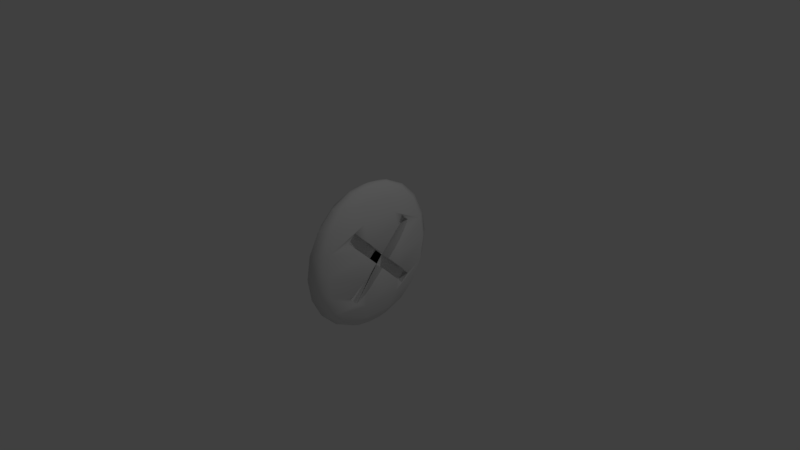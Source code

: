 # Source: cross.blend  (saved by Blender 2.79.0; exported with 4.5.12 LTS)
import bpy
from mathutils import Matrix  # noqa: F401  (used for matrix-valued properties, if any)

bpy.ops.wm.read_factory_settings(use_empty=True)
scene = bpy.context.scene
scene.name = 'Scene'

# ---- collections
col_collection_1 = bpy.data.collections.new('Collection 1'); scene.collection.children.link(col_collection_1)

# ---- materials (node trees are filled in below, after node groups)
mat_material_001 = bpy.data.materials.new('Material.001')
mat_material_001.alpha_threshold = 0.0
mat_material_001.use_transparent_shadow = False
mat_material_001.roughness = 0.5

# ---- material node trees

# ---- world
world_world = bpy.data.worlds.new('World'); scene.world = world_world
world_world.color = (0.05088, 0.05088, 0.05088)
world_world.use_sun_shadow = False
world_world.sun_shadow_jitter_overblur = 0.0
world_world.cycles.sampling_method = 'MANUAL'

# ---- cameras
cam_camera = bpy.data.cameras.new('Camera')
cam_camera.clip_end = 100.0
cam_camera.lens = 35.0
cam_camera.sensor_width = 32.0
cam_camera.sensor_height = 18.0
cam_camera.ortho_scale = 7.314
cam_camera.dof.focus_distance = 0.0
cam_camera.dof.aperture_fstop = 128.0

# ---- lights
light_lamp = bpy.data.lights.new('Lamp', 'POINT')
light_lamp.transmission_factor = 0.0
light_lamp.cutoff_distance = 30.0
light_lamp.energy = 100.0
light_lamp.shadow_buffer_clip_start = 1.001
light_lamp.shadow_soft_size = 0.1
light_lamp.shadow_maximum_resolution = 0.006
light_lamp.use_absolute_resolution = True

# ---- meshes
me_sphere = bpy.data.meshes.new('Sphere')
me_sphere.from_pydata([(0.4374, 0.4999, -0.3942), (0.4374, 0.3942, -0.4999), (0.4374, -0.3942, 0.4999), (0.4374, -0.4999, 0.3942), (0.4374, -0.3942, -0.4999), (0.4374, -0.4999, -0.3942), (0.4374, 0.4999, 0.3942), (0.4374, 0.3942, 0.4999), (0.0, 0.9511, -0.309), (0.0, 0.5878, -0.809), (0.1816, 0.25, 0.9511), (0.3455, 0.4755, 0.809), (0.4755, 0.6545, 0.5878), (0.559, 0.7694, 0.309), (0.5878, 0.809, -4.371e-08), (0.559, 0.7694, -0.309), (0.4755, 0.6545, -0.5878), (0.3455, 0.4755, -0.809), (0.1816, 0.25, -0.9511), (0.2939, 0.09549, 0.9511), (0.559, 0.1816, 0.809), (0.7694, 0.25, 0.5878), (0.9511, 0.309, -4.371e-08), (0.7694, 0.25, -0.5878), (0.559, 0.1816, -0.809), (0.2939, 0.09549, -0.9511), (0.2939, -0.09549, 0.9511), (0.559, -0.1816, 0.809), (0.7694, -0.25, 0.5878), (0.9511, -0.309, -4.371e-08), (0.7694, -0.25, -0.5878), (0.559, -0.1816, -0.809), (0.2939, -0.09549, -0.9511), (0.1816, -0.25, 0.9511), (0.3455, -0.4755, 0.809), (0.4755, -0.6545, 0.5878), (0.559, -0.7694, 0.309), (0.5878, -0.809, -4.371e-08), (0.559, -0.7694, -0.309), (0.4755, -0.6545, -0.5878), (0.3455, -0.4755, -0.809), (0.1816, -0.25, -0.9511), (2.761e-08, -0.309, 0.9511), (7.232e-08, -0.5878, 0.809), (-1.709e-08, -0.809, 0.5878), (1.021e-07, -0.9511, 0.309), (1.319e-07, -1.0, -4.371e-08), (-4.689e-08, -0.9511, -0.309), (-1.709e-08, -0.809, -0.5878), (7.232e-08, -0.5878, -0.809), (1.271e-08, -0.309, -0.9511), (-1.915e-07, -5.895e-07, 1.0), (-0.1816, -0.25, 0.9511), (-0.3455, -0.4755, 0.809), (-0.4755, -0.6545, 0.5878), (-0.559, -0.7694, 0.309), (-0.5878, -0.809, -4.371e-08), (-0.559, -0.7694, -0.309), (-0.4755, -0.6545, -0.5878), (-0.3455, -0.4755, -0.809), (-0.1816, -0.25, -0.9511), (-0.2939, -0.09549, 0.9511), (-0.559, -0.1816, 0.809), (-0.7694, -0.25, 0.5878), (-0.9045, -0.2939, 0.309), (-0.9511, -0.309, -4.371e-08), (-0.9045, -0.2939, -0.309), (-0.7694, -0.25, -0.5878), (-0.559, -0.1816, -0.809), (-0.2939, -0.09549, -0.9511), (-0.2939, 0.09549, 0.9511), (-0.559, 0.1816, 0.809), (-0.7694, 0.25, 0.5878), (-0.9045, 0.2939, 0.309), (-0.9511, 0.309, -4.371e-08), (-0.9045, 0.2939, -0.309), (-0.7694, 0.25, -0.5878), (-0.559, 0.1816, -0.809), (-0.2939, 0.09549, -0.9511), (-0.1816, 0.25, 0.9511), (-0.3455, 0.4755, 0.809), (-0.4755, 0.6545, 0.5878), (-0.559, 0.7694, 0.309), (-0.5878, 0.809, -4.371e-08), (-0.559, 0.7694, -0.309), (-0.4755, 0.6545, -0.5878), (-0.3455, 0.4755, -0.809), (-0.1816, 0.25, -0.9511), (-1.709e-08, 0.309, 0.9511), (-1.065e-07, 0.5878, 0.809), (-1.709e-08, 0.809, 0.5878), (-1.065e-07, 0.9511, 0.309), (-1.959e-07, 1.0, -4.371e-08), (-1.709e-08, 0.809, -0.5878), (-1.709e-08, 0.309, -0.9511), (0.0, -3.258e-07, -1.0), (0.8167, 0.4147, 0.309), (0.7038, 0.4999, 0.3942), (0.9219, 0.2995, 0.1939), (0.9511, 0.1057, -4.371e-08), (0.9045, -0.2033, -0.309), (0.8666, -0.2816, -0.3873), (0.7173, -0.3942, -0.4999), (0.7038, -0.4999, -0.3942), (0.7173, 0.3942, 0.4999), (0.8666, 0.2816, 0.3872), (0.9511, -0.1057, -4.371e-08), (0.9045, 0.2033, 0.309), (0.9219, -0.2995, -0.1939), (0.8167, -0.4147, -0.309), (0.7038, 0.4999, -0.3942), (0.7173, 0.3942, -0.4999), (0.9351, -1.49e-08, -0.1057), (0.9045, 0.2033, -0.309), (0.9219, -0.2995, 0.1939), (0.7038, -0.4999, 0.3942), (0.8167, -0.4147, 0.309), (0.8666, 0.2816, -0.3872), (0.4374, -0.1057, 2.98e-08), (0.4374, 0.0, -0.1057), (0.4374, 2.98e-08, 0.1057), (0.4374, 0.0, 0.0), (0.4374, 0.1057, 0.0), (0.9219, 0.2995, -0.1939), (0.8167, 0.4147, -0.309), (0.9351, 0.0, 0.1057), (0.9045, -0.2033, 0.309), (0.8666, -0.2816, 0.3873), (0.7173, -0.3942, 0.4999), (0.4374, 0.05908, 0.04659), (0.4374, -0.05908, -0.04659), (0.4374, 0.04659, -0.05908), (0.4374, -0.04659, 0.05908)], [], [(0, 129, 120, 2, 3, 130, 119, 1), (2, 128, 115, 3), (2, 120, 125, 126, 127, 128), (4, 131, 122, 6, 7, 132, 118, 5), (6, 97, 104, 7), (6, 122, 99, 98, 96, 97), (90, 89, 11, 12), (95, 94, 18), (93, 8, 15, 16), (91, 90, 12, 13), (88, 51, 10), (9, 93, 16, 17), (92, 91, 13, 14), (89, 88, 10, 11), (94, 9, 17, 18), (8, 92, 14, 15), (12, 11, 20, 21), (95, 18, 25), (16, 15, 124, 110, 111, 117, 23), (13, 12, 21, 105, 104, 97, 96), (10, 51, 19), (17, 16, 23, 24), (14, 13, 96, 98, 22), (11, 10, 19, 20), (18, 17, 24, 25), (15, 14, 22, 123, 124), (21, 20, 27, 28), (95, 25, 32), (23, 117, 113, 100, 101, 30), (19, 51, 26), (24, 23, 30, 31), (22, 98, 99), (20, 19, 26, 27), (25, 24, 31, 32), (27, 26, 33, 34), (32, 31, 40, 41), (28, 27, 34, 35), (95, 32, 41), (30, 101, 102, 103, 109, 38, 39), (26, 51, 33), (31, 30, 39, 40), (29, 114, 116, 36, 37), (40, 39, 48, 49), (37, 36, 45, 46), (34, 33, 42, 43), (41, 40, 49, 50), (38, 37, 46, 47), (35, 34, 43, 44), (95, 41, 50), (39, 38, 47, 48), (36, 35, 44, 45), (33, 51, 42), (45, 44, 54, 55), (42, 51, 52), (49, 48, 58, 59), (46, 45, 55, 56), (43, 42, 52, 53), (50, 49, 59, 60), (47, 46, 56, 57), (44, 43, 53, 54), (95, 50, 60), (48, 47, 57, 58), (58, 57, 66, 67), (55, 54, 63, 64), (52, 51, 61), (59, 58, 67, 68), (56, 55, 64, 65), (53, 52, 61, 62), (60, 59, 68, 69), (57, 56, 65, 66), (54, 53, 62, 63), (95, 60, 69), (63, 62, 71, 72), (95, 69, 78), (67, 66, 75, 76), (64, 63, 72, 73), (61, 51, 70), (68, 67, 76, 77), (65, 64, 73, 74), (62, 61, 70, 71), (69, 68, 77, 78), (66, 65, 74, 75), (78, 77, 86, 87), (75, 74, 83, 84), (72, 71, 80, 81), (95, 78, 87), (76, 75, 84, 85), (73, 72, 81, 82), (70, 51, 79), (77, 76, 85, 86), (74, 73, 82, 83), (71, 70, 79, 80), (83, 82, 91, 92), (80, 79, 88, 89), (87, 86, 9, 94), (84, 83, 92, 8), (81, 80, 89, 90), (95, 87, 94), (85, 84, 8, 93), (82, 81, 90, 91), (79, 51, 88), (86, 85, 93, 9), (109, 108, 29, 37, 38), (103, 5, 118, 106, 108, 109), (108, 106, 29), (107, 105, 21, 28, 127, 126), (102, 4, 5, 103), (111, 1, 119, 112, 113, 117), (119, 130, 3, 115, 116, 114, 106, 118), (110, 0, 1, 111), (112, 119, 122, 131, 4, 102, 101, 100), (113, 112, 100), (99, 123, 22), (114, 29, 106), (126, 125, 107), (116, 115, 128, 127, 28, 35, 36), (120, 129, 0, 110, 124, 123, 99, 122), (125, 120, 118, 132, 7, 104, 105, 107)])
me_sphere.polygons.foreach_set('use_smooth', [True] * 118)
_uv = me_sphere.uv_layers.new(name='UVMap')
_uv.uv.foreach_set('vector', [0.7185, 0.796, 0.5722, 0.796, 0.5526, 0.796, 0.4217, 0.796, 0.4217, 0.761, 0.5681, 0.761, 0.5877, 0.761, 0.7185, 0.761, 0.3286, 0.8778, 0.3286, 0.8121, 0.3038, 0.8153, 0.3038, 0.8778, 0.3286, 0.8778, 0.4212, 0.8778, 0.4212, 0.761, 0.3734, 0.7682, 0.3551, 0.7771, 0.3286, 0.8121, 0.7185, 0.8317, 0.5722, 0.8317, 0.5526, 0.8317, 0.4217, 0.8317, 0.4217, 0.7966, 0.5681, 0.7966, 0.5877, 0.7966, 0.7185, 0.7966, 0.8815, 0.02509, 0.819, 0.02509, 0.8158, 0.0002879, 0.8815, 0.0002879, 0.8815, 0.02509, 0.8815, 0.1176, 0.761, 0.1176, 0.7678, 0.07212, 0.7925, 0.04509, 0.819, 0.02509, 0.431, 0.7241, 0.4615, 0.6821, 0.5426, 0.7085, 0.5426, 0.7604, 0.1809, 0.5705, 0.1382, 0.6292, 0.1809, 0.643, 0.9997, 0.5186, 0.9343, 0.5186, 0.9343, 0.6498, 0.9997, 0.6302, 0.7892, 0.5186, 0.7238, 0.5186, 0.7238, 0.6302, 0.7892, 0.6498, 0.5, 0.6292, 0.5426, 0.5705, 0.5426, 0.643, 0.09979, 0.6821, 0.06927, 0.7241, 0.1809, 0.7604, 0.1809, 0.7085, 0.8618, 0.5186, 0.7892, 0.5186, 0.7892, 0.6498, 0.8618, 0.6565, 0.4615, 0.6821, 0.5, 0.6292, 0.5426, 0.643, 0.5426, 0.7085, 0.1382, 0.6292, 0.09979, 0.6821, 0.1809, 0.7085, 0.1809, 0.643, 0.9343, 0.5186, 0.8618, 0.5186, 0.8618, 0.6565, 0.9343, 0.6498, 0.5426, 0.7604, 0.5426, 0.7085, 0.6237, 0.6821, 0.6542, 0.7241, 0.1809, 0.5705, 0.1809, 0.643, 0.2235, 0.6292, 0.3281, 0.3438, 0.2627, 0.3708, 0.2627, 0.2875, 0.2827, 0.3075, 0.3075, 0.2827, 0.2811, 0.2563, 0.3281, 0.2488, 0.1176, 0.3708, 0.05221, 0.3438, 0.05221, 0.2488, 0.09928, 0.2563, 0.07284, 0.2827, 0.09764, 0.3075, 0.1176, 0.2875, 0.5426, 0.643, 0.5426, 0.5705, 0.5853, 0.6292, 0.1809, 0.7085, 0.1809, 0.7604, 0.2925, 0.7241, 0.262, 0.6821, 0.1902, 0.3801, 0.1176, 0.3708, 0.1176, 0.2875, 0.1447, 0.2605, 0.1902, 0.2627, 0.5426, 0.7085, 0.5426, 0.643, 0.5853, 0.6292, 0.6237, 0.6821, 0.1809, 0.643, 0.1809, 0.7085, 0.262, 0.6821, 0.2235, 0.6292, 0.2627, 0.3708, 0.1902, 0.3801, 0.1902, 0.2627, 0.2357, 0.2605, 0.2627, 0.2875, 0.05221, 0.2488, 0.0002879, 0.2328, 0.0002879, 0.1475, 0.05221, 0.1315, 0.1809, 0.5705, 0.2235, 0.6292, 0.2499, 0.5929, 0.3281, 0.2488, 0.2811, 0.2563, 0.2627, 0.2379, 0.2627, 0.1424, 0.2811, 0.1241, 0.3281, 0.1315, 0.5853, 0.6292, 0.5426, 0.5705, 0.6116, 0.5929, 0.3801, 0.2328, 0.3281, 0.2488, 0.3281, 0.1315, 0.3801, 0.1475, 0.1902, 0.2627, 0.1447, 0.2605, 0.1902, 0.215, 0.6237, 0.6821, 0.5853, 0.6292, 0.6116, 0.5929, 0.6738, 0.6131, 0.2235, 0.6292, 0.262, 0.6821, 0.3121, 0.6131, 0.2499, 0.5929, 0.6738, 0.6131, 0.6116, 0.5929, 0.6116, 0.5481, 0.6738, 0.5279, 0.2499, 0.5929, 0.3121, 0.6131, 0.3121, 0.5279, 0.2499, 0.5481, 0.7232, 0.6292, 0.6738, 0.6131, 0.6738, 0.5279, 0.7232, 0.5118, 0.1809, 0.5705, 0.2499, 0.5929, 0.2499, 0.5481, 0.3281, 0.1315, 0.2811, 0.1241, 0.3075, 0.09764, 0.2827, 0.07284, 0.2627, 0.09284, 0.2627, 0.009581, 0.3281, 0.03655, 0.6116, 0.5929, 0.5426, 0.5705, 0.6116, 0.5481, 0.3121, 0.6131, 0.3615, 0.6292, 0.3615, 0.5118, 0.3121, 0.5279, 0.1902, 0.1176, 0.1447, 0.1199, 0.1176, 0.09284, 0.1176, 0.009581, 0.1902, 0.0002879, 0.3121, 0.5279, 0.3615, 0.5118, 0.2925, 0.4169, 0.262, 0.4589, 0.8618, 0.933, 0.7892, 0.9263, 0.7892, 0.7951, 0.8618, 0.7951, 0.6738, 0.5279, 0.6116, 0.5481, 0.5853, 0.5118, 0.6237, 0.4589, 0.2499, 0.5481, 0.3121, 0.5279, 0.262, 0.4589, 0.2235, 0.5118, 0.9343, 0.9263, 0.8618, 0.933, 0.8618, 0.7951, 0.9343, 0.7951, 0.7232, 0.5118, 0.6738, 0.5279, 0.6237, 0.4589, 0.6542, 0.4169, 0.1809, 0.5705, 0.2499, 0.5481, 0.2235, 0.5118, 0.9997, 0.9067, 0.9343, 0.9263, 0.9343, 0.7951, 0.9997, 0.7951, 0.7892, 0.9263, 0.7238, 0.9067, 0.7238, 0.7951, 0.7892, 0.7951, 0.6116, 0.5481, 0.5426, 0.5705, 0.5853, 0.5118, 0.7892, 0.7951, 0.7238, 0.7951, 0.7238, 0.6835, 0.7892, 0.6639, 0.5853, 0.5118, 0.5426, 0.5705, 0.5426, 0.498, 0.262, 0.4589, 0.2925, 0.4169, 0.1809, 0.3806, 0.1809, 0.4326, 0.8618, 0.7951, 0.7892, 0.7951, 0.7892, 0.6639, 0.8618, 0.6571, 0.6237, 0.4589, 0.5853, 0.5118, 0.5426, 0.498, 0.5426, 0.4326, 0.2235, 0.5118, 0.262, 0.4589, 0.1809, 0.4326, 0.1809, 0.498, 0.9343, 0.7951, 0.8618, 0.7951, 0.8618, 0.6571, 0.9343, 0.6639, 0.6542, 0.4169, 0.6237, 0.4589, 0.5426, 0.4326, 0.5426, 0.3806, 0.1809, 0.5705, 0.2235, 0.5118, 0.1809, 0.498, 0.9997, 0.7951, 0.9343, 0.7951, 0.9343, 0.6639, 0.9997, 0.6835, 0.7085, 0.03655, 0.643, 0.009581, 0.643, 0.1212, 0.7085, 0.1315, 0.498, 0.009581, 0.4326, 0.03655, 0.4326, 0.1315, 0.498, 0.1212, 0.5426, 0.498, 0.5426, 0.5705, 0.5, 0.5118, 0.1809, 0.4326, 0.1809, 0.3806, 0.06927, 0.4169, 0.09979, 0.4589, 0.5705, 0.0002879, 0.498, 0.009581, 0.498, 0.1212, 0.5705, 0.1176, 0.5426, 0.4326, 0.5426, 0.498, 0.5, 0.5118, 0.4615, 0.4589, 0.1809, 0.498, 0.1809, 0.4326, 0.09979, 0.4589, 0.1382, 0.5118, 0.643, 0.009581, 0.5705, 0.0002879, 0.5705, 0.1176, 0.643, 0.1212, 0.5426, 0.3806, 0.5426, 0.4326, 0.4615, 0.4589, 0.431, 0.4169, 0.1809, 0.5705, 0.1809, 0.498, 0.1382, 0.5118, 0.4326, 0.1315, 0.3806, 0.1475, 0.3806, 0.2328, 0.4326, 0.2488, 0.1809, 0.5705, 0.1382, 0.5118, 0.1119, 0.5481, 0.7085, 0.1315, 0.643, 0.1212, 0.643, 0.2591, 0.7085, 0.2488, 0.498, 0.1212, 0.4326, 0.1315, 0.4326, 0.2488, 0.498, 0.2591, 0.5, 0.5118, 0.5426, 0.5705, 0.4737, 0.5481, 0.7604, 0.1475, 0.7085, 0.1315, 0.7085, 0.2488, 0.7604, 0.2328, 0.5705, 0.1176, 0.498, 0.1212, 0.498, 0.2591, 0.5705, 0.2627, 0.4615, 0.4589, 0.5, 0.5118, 0.4737, 0.5481, 0.4114, 0.5279, 0.1382, 0.5118, 0.09979, 0.4589, 0.04967, 0.5279, 0.1119, 0.5481, 0.643, 0.1212, 0.5705, 0.1176, 0.5705, 0.2627, 0.643, 0.2591, 0.1119, 0.5481, 0.04967, 0.5279, 0.04967, 0.6131, 0.1119, 0.5929, 0.643, 0.2591, 0.5705, 0.2627, 0.5705, 0.3801, 0.643, 0.3708, 0.362, 0.5118, 0.4114, 0.5279, 0.4114, 0.6131, 0.362, 0.6292, 0.1809, 0.5705, 0.1119, 0.5481, 0.1119, 0.5929, 0.7085, 0.2488, 0.643, 0.2591, 0.643, 0.3708, 0.7085, 0.3438, 0.498, 0.2591, 0.4326, 0.2488, 0.4326, 0.3438, 0.498, 0.3708, 0.4737, 0.5481, 0.5426, 0.5705, 0.4737, 0.5929, 0.04967, 0.5279, 0.000288, 0.5118, 0.0002879, 0.6292, 0.04967, 0.6131, 0.5705, 0.2627, 0.498, 0.2591, 0.498, 0.3708, 0.5705, 0.3801, 0.4114, 0.5279, 0.4737, 0.5481, 0.4737, 0.5929, 0.4114, 0.6131, 0.8618, 0.3806, 0.7892, 0.3874, 0.7892, 0.5186, 0.8618, 0.5186, 0.4114, 0.6131, 0.4737, 0.5929, 0.5, 0.6292, 0.4615, 0.6821, 0.1119, 0.5929, 0.04967, 0.6131, 0.09979, 0.6821, 0.1382, 0.6292, 0.9343, 0.3874, 0.8618, 0.3806, 0.8618, 0.5186, 0.9343, 0.5186, 0.362, 0.6292, 0.4114, 0.6131, 0.4615, 0.6821, 0.431, 0.7241, 0.1809, 0.5705, 0.1119, 0.5929, 0.1382, 0.6292, 0.9997, 0.407, 0.9343, 0.3874, 0.9343, 0.5186, 0.9997, 0.5186, 0.7892, 0.3874, 0.7238, 0.407, 0.7238, 0.5186, 0.7892, 0.5186, 0.4737, 0.5929, 0.5426, 0.5705, 0.5, 0.6292, 0.04967, 0.6131, 0.0002879, 0.6292, 0.06927, 0.7241, 0.09979, 0.6821, 0.2627, 0.09284, 0.2357, 0.1199, 0.1902, 0.1176, 0.1902, 0.0002879, 0.2627, 0.009581, 0.1853, 0.8235, 0.1853, 0.761, 0.09282, 0.761, 0.09282, 0.8815, 0.1383, 0.8747, 0.1653, 0.85, 0.2357, 0.1199, 0.1902, 0.1654, 0.1902, 0.1176, 0.1176, 0.2379, 0.09928, 0.2563, 0.05221, 0.2488, 0.05221, 0.1315, 0.09928, 0.1241, 0.1176, 0.1424, 0.761, 0.2764, 0.761, 0.2107, 0.7858, 0.2107, 0.7858, 0.2732, 0.3033, 0.8266, 0.3033, 0.761, 0.2107, 0.761, 0.2107, 0.8778, 0.2585, 0.8706, 0.2768, 0.8617, 0.1176, 0.761, 0.1038, 0.761, 0.0002879, 0.761, 0.0002879, 0.8235, 0.02029, 0.85, 0.04732, 0.8747, 0.09282, 0.8815, 0.09282, 0.761, 0.7641, 0.277, 0.8266, 0.277, 0.8266, 0.3018, 0.761, 0.3018, 0.2107, 0.8778, 0.2107, 0.761, 0.1859, 0.761, 0.1998, 0.761, 0.3033, 0.761, 0.3033, 0.8266, 0.2768, 0.8617, 0.2585, 0.8706, 0.2627, 0.2379, 0.215, 0.1902, 0.2627, 0.1424, 0.1902, 0.215, 0.2357, 0.2605, 0.1902, 0.2627, 0.1447, 0.1199, 0.1902, 0.1176, 0.1902, 0.1654, 0.1176, 0.1424, 0.1654, 0.1902, 0.1176, 0.2379, 0.1176, 0.09284, 0.09764, 0.07284, 0.07284, 0.09764, 0.09928, 0.1241, 0.05221, 0.1315, 0.05221, 0.03655, 0.1176, 0.009581, 0.8815, 0.09282, 0.8815, 0.1067, 0.8815, 0.2101, 0.819, 0.2101, 0.7925, 0.1901, 0.7678, 0.1631, 0.761, 0.1176, 0.8815, 0.1176, 0.7647, 0.09282, 0.8815, 0.09282, 0.8815, 0.1176, 0.8815, 0.1038, 0.8815, 0.0002879, 0.8158, 0.0002879, 0.7808, 0.02673, 0.7719, 0.04509])
me_sphere.materials.append(mat_material_001)
me_sphere.use_remesh_preserve_volume = False
me_sphere.use_remesh_preserve_attributes = False
me_sphere.use_mirror_vertex_groups = False
me_sphere.update()

# ---- objects
ob_sphere = bpy.data.objects.new('Sphere', me_sphere)
ob_lamp = bpy.data.objects.new('Lamp', light_lamp)
ob_camera = bpy.data.objects.new('Camera', cam_camera)

# ---- transforms, parenting, visibility, modifiers, constraints
ob_sphere.location = (0.0, 0.0, 0.0)
ob_sphere.scale = (0.2739, 1.0, 1.0)
ob_sphere.lineart.crease_threshold = 0.0
ob_lamp.location = (4.076, 1.005, 5.904)
ob_lamp.rotation_euler = (0.6503, 0.05522, 1.866)
ob_lamp.lock_rotations_4d = False
ob_lamp.empty_display_type = 'ARROWS'
ob_lamp.color = (0.0, 0.0, 0.0, 0.0)
ob_lamp.lineart.crease_threshold = 0.0
ob_camera.location = (7.481, -6.508, 5.344)
ob_camera.rotation_euler = (1.109, 0.0, 0.8149)
ob_camera.lock_rotations_4d = False
ob_camera.empty_display_type = 'ARROWS'
ob_camera.color = (0.0, 0.0, 0.0, 0.0)
ob_camera.display_type = 'WIRE'
ob_camera.lineart.crease_threshold = 0.0

# ---- collection membership
col_collection_1.objects.link(ob_sphere)
col_collection_1.objects.link(ob_lamp)
col_collection_1.objects.link(ob_camera)

# ---- scene / render settings (as saved in the file)
scene.camera = ob_camera
scene.frame_start = 1; scene.frame_end = 250; scene.frame_set(1)
scene.render.engine = 'BLENDER_EEVEE_NEXT'
scene.render.resolution_percentage = 50
scene.render.dither_intensity = 0.0
scene.cycles.use_denoising = False
scene.cycles.samples = 128
scene.cycles.sampling_pattern = 'TABULATED_SOBOL'
scene.cycles.use_adaptive_sampling = False
scene.cycles.use_light_tree = False
scene.cycles.blur_glossy = 0.0
scene.cycles.sample_clamp_indirect = 0.0
scene.view_settings.view_transform = 'Standard'
bpy.context.view_layer.update()
